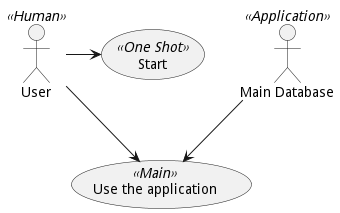

The diagram above was rendered by PlantUML. Its source (embedded in the PNG):
@startuml
User << Human >>
:Main Database: as MySql << Application >>
(Start) << One Shot >>
(Use the application) as (Use) << Main >>
User -> (Start)
User --> (Use)
MySql --> (Use)
@enduml